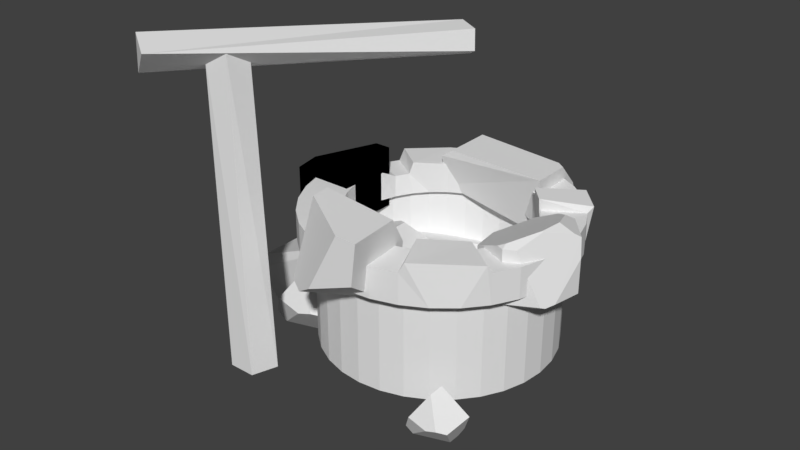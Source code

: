 # Source: decor_rock_04.blend  (saved by Blender 2.79.0; exported with 4.5.12 LTS)
import bpy
from mathutils import Matrix  # noqa: F401  (used for matrix-valued properties, if any)

bpy.ops.wm.read_factory_settings(use_empty=True)
scene = bpy.context.scene
scene.name = 'Scene'

# ---- collections
col_collection_1 = bpy.data.collections.new('Collection 1'); scene.collection.children.link(col_collection_1)

# ---- world
world_world = bpy.data.worlds.new('World'); scene.world = world_world
world_world.color = (0.05088, 0.05088, 0.05088)
world_world.use_sun_shadow = False
world_world.sun_shadow_jitter_overblur = 0.0
world_world.cycles.sampling_method = 'MANUAL'

# ---- meshes
me_cylinder_002 = bpy.data.meshes.new('Cylinder.002')
me_cylinder_002.from_pydata([(0.0, 0.3259, -2.136), (-0.1634, 0.2741, 2.211), (0.31, 0.1007, -2.136), (0.1234, 0.1258, 2.259), (0.1916, -0.2637, -2.136), (0.0715, -0.1963, 2.259), (-0.1916, -0.2637, -2.136), (-0.2473, -0.2472, 2.211), (-0.31, 0.1007, -2.136), (-0.3925, 0.04359, 2.182), (-0.8869, -0.7413, 1.96), (1.848, 2.163, 2.045), (-0.553, -0.9165, 2.309), (2.03, 1.994, 2.153), (2.011, 2.012, 2.422), (-1.001, -0.6338, 2.413), (1.694, 2.192, 2.433), (1.717, 2.286, 2.248), (3.302, 0.3589, -1.683), (2.859, 0.3839, -1.452), (2.549, 0.08674, -2.014), (3.229, 0.01932, -1.786), (3.049, 0.3272, -2.165), (2.666, 0.08017, -2.075), (2.664, -0.007693, -1.783), (2.823, 0.2169, -1.503), (2.976, -0.06911, -1.8), (3.116, -0.05334, -1.759), (3.141, 0.4905, -2.005), (3.076, 0.4545, -2.126), (2.622, 0.4272, -1.911), (2.732, 0.488, -1.707), (0.5162, 1.468, -1.577), (-0.1631, 1.506, -1.223), (-0.638, 1.05, -2.085), (0.4048, 0.9468, -1.734), (0.1284, 1.419, -2.316), (-0.4596, 1.04, -2.178), (-0.4614, 0.9054, -1.73), (-0.2179, 1.25, -1.3), (0.01691, 0.8112, -1.757), (0.2319, 0.8354, -1.694), (0.27, 1.67, -2.071), (0.1701, 1.615, -2.257), (-0.5263, 1.573, -1.927), (-0.3577, 1.666, -1.614), (-1.055, 1.544, -2.41), (1.335, 1.626, -1.848), (0.7678, 1.379, -0.6408), (1.271, 3.014, -1.778), (0.9441, 2.701, -1.122), (0.755, 2.226, -0.6503), (-1.311, 1.335, -1.725), (-1.333, 2.659, -1.736), (-1.163, 1.34, -1.454), (0.4565, 2.694, -1.005), (0.605, 2.334, -0.714), (-1.183, 2.416, -1.467), (-1.297, 2.661, -1.67), (-1.07, 1.887, -2.392), (-1.25, 2.766, -1.971), (-0.5608, 2.952, -2.208), (-0.7747, 2.399, -2.15), (0.7585, 1.937, -3.045), (2.129, 3.522, -1.515), (-0.1382, 2.268, -0.9917), (0.09779, 4.087, -1.526), (1.726, 3.643, -1.28), (1.858, 2.551, -1.476), (1.072, 1.873, -2.475), (0.8427, 2.332, -0.9435), (0.3406, 2.138, -0.9192), (-0.3979, 3.753, -2.204), (-0.1408, 4.136, -1.961), (1.49, 3.654, -2.677), (1.056, 3.007, -3.087), (2.73, 2.458, -0.6213), (3.292, 2.483, 0.1269), (3.292, 2.483, -0.6213), (3.661, 2.06, -0.6213), (3.037, 1.887, -0.9954), (3.066, 1.24, 0.1269), (3.066, 1.24, -0.6213), (2.549, 1.461, -0.6213), (2.399, 2.003, -0.6213), (2.73, 2.458, -0.02895), (3.055, 2.473, 0.1269), (3.062, 1.322, 0.1742), (2.549, 1.461, -0.07811), (2.961, 1.285, 0.1269), (2.399, 2.003, -0.1707), (3.231, 2.341, 0.2165), (3.374, 1.98, 0.2992), (3.332, 1.673, 0.2906), (3.661, 2.06, -0.1333), (3.617, 2.111, 0.1269), (3.588, 1.653, -0.6213), (3.495, 1.471, -0.6213), (3.214, 1.32, 0.1269), (3.559, 2.031, 0.188), (3.346, 1.662, 0.2801), (3.53, 1.529, -0.6431), (0.6947, 0.7854, -0.5843), (1.748, 0.8971, -0.6941), (1.969, -0.1305, 0.3836), (0.7775, 0.01895, -0.5705), (0.8514, 0.357, 0.4826), (1.692, -0.1599, 0.4124), (1.91, -0.1474, -0.1988), (1.788, 0.5201, -0.6873), (1.276, -0.2199, -0.4259), (1.025, -0.1331, -0.5912), (0.7769, 0.8088, 0.2274), (0.8204, 0.6444, 0.4774), (1.886, 0.6378, 0.3698), (1.813, 0.9156, -0.0525), (-0.6015, 1.567, -0.6115), (-0.6015, 2.455, -0.6115), (0.2859, 1.567, -0.6115), (0.2859, 1.567, 0.2759), (0.2859, 2.455, -0.6115), (0.2859, 2.455, 0.2759), (-0.6015, 1.567, 0.03126), (-0.6015, 2.455, -0.2266), (0.05282, 2.455, 0.2759), (-0.283, 1.567, 0.2759), (0.7345, 3.179, -0.4094), (2.389, 3.235, -0.7498), (2.384, 3.065, 0.1678), (2.37, 4.19, -0.6876), (2.355, 3.974, -0.1835), (2.373, 3.648, 0.1655), (0.7723, 3.035, 0.09216), (0.7556, 3.946, 0.09171), (0.9437, 3.038, 0.2188), (2.084, 3.97, 0.03014), (2.261, 3.722, 0.1692), (0.9269, 3.779, 0.2161), (0.7971, 3.947, 0.1224), (0.7297, 3.414, -0.3941), (0.7398, 4.019, -0.07892), (1.101, 4.147, -0.4266), (-0.6015, 1.567, -0.6115), (-0.6015, 2.455, -0.6115), (0.2859, 1.567, -0.6115), (0.2859, 1.567, 0.2759), (0.2859, 2.455, -0.6115), (0.2859, 2.455, 0.2759), (-0.6015, 1.567, 0.03126), (-0.6015, 2.455, -0.2266), (0.05282, 2.455, 0.2759), (-0.283, 1.567, 0.2759), (1.556, 3.311, -0.479), (1.556, 3.311, -0.03977), (1.81, 3.286, -0.479), (1.81, 3.286, -0.03977), (2.054, 3.212, -0.479), (2.054, 3.212, -0.03977), (2.278, 3.092, -0.479), (2.278, 3.092, -0.03977), (2.475, 2.931, -0.479), (2.428, 2.88, 0.1494), (2.637, 2.734, -0.479), (2.642, 2.661, 0.1315), (2.757, 2.509, -0.479), (2.757, 2.509, -0.03977), (2.831, 2.265, -0.479), (2.831, 2.265, -0.03977), (2.856, 2.011, -0.479), (2.856, 2.011, -0.03977), (2.831, 1.758, -0.479), (2.831, 1.758, -0.03977), (2.757, 1.514, -0.479), (2.757, 1.514, -0.03977), (2.637, 1.289, -0.479), (2.637, 1.289, -0.03977), (2.475, 1.092, -0.479), (2.6, 1.264, 0.06702), (2.278, 0.9302, -0.479), (2.088, 0.8433, 0.1046), (2.054, 0.8101, -0.479), (2.054, 0.8101, -0.03977), (1.81, 0.7361, -0.479), (1.81, 0.7361, -0.03977), (1.556, 0.7111, -0.479), (1.556, 0.7111, -0.03977), (1.302, 0.7361, -0.479), (1.302, 0.7361, -0.03977), (1.059, 0.8101, -0.479), (1.059, 0.8101, -0.03977), (0.8338, 0.9302, -0.479), (0.8338, 0.9302, -0.03977), (0.6368, 1.092, -0.479), (0.6368, 1.092, -0.03977), (0.4751, 1.289, -0.479), (0.4751, 1.289, -0.03977), (0.3549, 1.514, -0.479), (0.3549, 1.514, -0.03977), (0.2809, 1.758, -0.479), (0.2809, 1.758, -0.03977), (0.256, 2.011, -0.479), (0.256, 2.011, -0.03977), (0.2809, 2.265, -0.479), (0.2809, 2.265, -0.03977), (0.3549, 2.509, -0.479), (0.32, 2.552, -0.1863), (0.4751, 2.734, -0.479), (0.4195, 2.738, -0.1863), (0.6368, 2.931, -0.479), (0.4612, 2.775, -0.01167), (0.8338, 3.092, -0.479), (0.8338, 3.092, -0.03977), (1.059, 3.212, -0.479), (1.059, 3.212, -0.03977), (1.302, 3.286, -0.479), (1.302, 3.286, -0.03977), (1.556, 3.912, -0.479), (1.927, 3.876, -0.479), (1.927, 3.876, -0.03977), (1.556, 3.912, -0.03977), (2.284, 3.768, -0.479), (2.284, 3.768, -0.03977), (2.612, 3.592, -0.479), (2.612, 3.592, -0.03977), (2.9, 3.356, -0.479), (2.883, 3.433, 0.05122), (3.137, 3.067, -0.479), (3.197, 3.113, 0.02513), (3.313, 2.739, -0.479), (3.313, 2.739, -0.03977), (3.421, 2.382, -0.479), (3.421, 2.382, -0.03977), (3.457, 2.011, -0.479), (3.457, 2.011, -0.03977), (3.421, 1.64, -0.479), (3.421, 1.64, -0.03977), (3.313, 1.284, -0.479), (3.313, 1.284, -0.03977), (3.137, 0.955, -0.479), (3.137, 0.955, -0.03977), (2.9, 0.6669, -0.479), (3.105, 0.8916, 0.06702), (2.612, 0.4304, -0.479), (2.357, 0.2754, 0.1046), (2.284, 0.2547, -0.479), (2.284, 0.2547, -0.03977), (1.927, 0.1466, -0.479), (1.927, 0.1466, -0.03977), (1.556, 0.11, -0.479), (1.556, 0.11, -0.03977), (1.185, 0.1466, -0.479), (1.185, 0.1466, -0.03977), (0.8285, 0.2547, -0.479), (0.8285, 0.2547, -0.03977), (0.4998, 0.4304, -0.479), (0.4998, 0.4304, -0.03977), (0.2117, 0.6669, -0.479), (0.2117, 0.6669, -0.03977), (-0.0247, 0.955, -0.479), (-0.0247, 0.955, -0.03977), (-0.2004, 1.284, -0.479), (-0.2004, 1.284, -0.03977), (-0.3086, 1.64, -0.479), (-0.3086, 1.64, -0.03977), (-0.3451, 2.011, -0.479), (-0.3451, 2.011, -0.03977), (-0.3086, 2.382, -0.479), (-0.3086, 2.382, -0.03977), (-0.2004, 2.739, -0.479), (-0.1401, 2.743, -0.1863), (-0.0247, 3.067, -0.479), (0.005482, 3.015, -0.1863), (0.2117, 3.356, -0.479), (0.04502, 3.08, -0.01167), (0.4998, 3.592, -0.479), (0.4998, 3.592, -0.03977), (0.8285, 3.768, -0.479), (0.8285, 3.768, -0.03977), (1.185, 3.876, -0.479), (1.185, 3.876, -0.03977), (1.556, 3.683, -0.479), (1.882, 3.651, -0.479), (2.196, 3.556, -0.479), (2.485, 3.401, -0.479), (2.738, 3.193, -0.479), (2.946, 2.94, -0.479), (3.101, 2.651, -0.479), (3.196, 2.337, -0.479), (3.228, 2.011, -0.479), (3.196, 1.685, -0.479), (3.101, 1.371, -0.479), (2.946, 1.082, -0.479), (2.738, 0.8289, -0.479), (2.485, 0.621, -0.479), (2.196, 0.4665, -0.479), (1.882, 0.3713, -0.479), (1.556, 0.3392, -0.479), (1.23, 0.3713, -0.479), (0.9162, 0.4665, -0.479), (0.6272, 0.621, -0.479), (0.3738, 0.8289, -0.479), (0.1659, 1.082, -0.479), (0.01135, 1.371, -0.479), (-0.0838, 1.685, -0.479), (-0.1159, 2.011, -0.479), (-0.0838, 2.337, -0.479), (0.01135, 2.651, -0.479), (0.1659, 2.94, -0.479), (0.3738, 3.194, -0.479), (0.6272, 3.401, -0.479), (0.9162, 3.556, -0.479), (1.23, 3.651, -0.479), (1.556, 3.683, -1.957), (1.882, 3.651, -1.957), (2.196, 3.556, -1.957), (2.485, 3.401, -1.957), (2.738, 3.193, -1.957), (2.946, 2.94, -1.957), (3.101, 2.651, -1.957), (3.196, 2.337, -1.957), (3.228, 2.011, -1.957), (3.196, 1.685, -1.957), (3.101, 1.371, -1.957), (2.946, 1.082, -1.957), (2.738, 0.8289, -1.957), (2.485, 0.621, -1.957), (2.196, 0.4665, -1.957), (1.882, 0.3713, -1.957), (1.556, 0.3392, -1.957), (1.23, 0.3713, -1.957), (0.9162, 0.4665, -1.957), (0.6272, 0.621, -1.957), (0.3738, 0.8289, -1.957), (0.1659, 1.082, -1.957), (0.01135, 1.371, -1.957), (-0.0838, 1.685, -1.957), (-0.1159, 2.011, -1.957), (-0.0838, 2.337, -1.957), (0.01135, 2.651, -1.957), (0.1659, 2.94, -1.957), (0.3738, 3.194, -1.957), (0.6272, 3.401, -1.957), (0.9162, 3.556, -1.957), (1.23, 3.651, -1.957), (1.556, 3.683, -1.957), (1.882, 3.651, -1.957), (2.196, 3.556, -1.957), (2.485, 3.401, -1.957), (2.738, 3.193, -1.957), (2.946, 2.94, -1.957), (3.101, 2.651, -1.957), (3.196, 2.337, -1.957), (3.228, 2.011, -1.957), (3.196, 1.685, -1.957), (3.101, 1.371, -1.957), (2.946, 1.082, -1.957), (2.738, 0.8289, -1.957), (2.485, 0.621, -1.957), (2.196, 0.4665, -1.957), (1.882, 0.3713, -1.957), (1.556, 0.3392, -1.957), (1.23, 0.3713, -1.957), (0.9162, 0.4665, -1.957), (0.6272, 0.621, -1.957), (0.3738, 0.8289, -1.957), (0.1659, 1.082, -1.957), (0.01135, 1.371, -1.957), (-0.0838, 1.685, -1.957), (-0.1159, 2.011, -1.957), (-0.0838, 2.337, -1.957), (0.01135, 2.651, -1.957), (0.1659, 2.94, -1.957), (0.3738, 3.194, -1.957), (0.6272, 3.401, -1.957), (0.9162, 3.556, -1.957), (1.23, 3.651, -1.957), (1.556, 3.683, -1.957), (1.882, 3.651, -1.957), (2.196, 3.556, -1.957), (2.485, 3.401, -1.957), (2.738, 3.193, -1.957), (2.946, 2.94, -1.957), (3.101, 2.651, -1.957), (3.196, 2.337, -1.957), (3.228, 2.011, -1.957), (3.196, 1.685, -1.957), (3.101, 1.371, -1.957), (2.946, 1.082, -1.957), (2.738, 0.8289, -1.957), (2.485, 0.621, -1.957), (2.196, 0.4665, -1.957), (1.882, 0.3713, -1.957), (1.556, 0.3392, -1.957), (1.23, 0.3713, -1.957), (0.9162, 0.4665, -1.957), (0.6272, 0.621, -1.957), (0.3738, 0.8289, -1.957), (0.1659, 1.082, -1.957), (0.01135, 1.371, -1.957), (-0.0838, 1.685, -1.957), (-0.1159, 2.011, -1.957), (-0.0838, 2.337, -1.957), (0.01135, 2.651, -1.957), (0.1659, 2.94, -1.957), (0.3738, 3.194, -1.957), (0.6272, 3.401, -1.957), (0.9162, 3.556, -1.957), (1.23, 3.651, -1.957), (1.556, 3.3, -1.957), (1.808, 3.276, -1.957), (2.049, 3.202, -1.957), (2.272, 3.083, -1.957), (2.468, 2.923, -1.957), (2.628, 2.727, -1.957), (2.747, 2.505, -1.957), (2.821, 2.263, -1.957), (2.845, 2.011, -1.957), (2.821, 1.76, -1.957), (2.747, 1.518, -1.957), (2.628, 1.295, -1.957), (2.468, 1.1, -1.957), (2.272, 0.9392, -1.957), (2.049, 0.8201, -1.957), (1.808, 0.7467, -1.957), (1.556, 0.722, -1.957), (1.305, 0.7467, -1.957), (1.063, 0.8201, -1.957), (0.8398, 0.9392, -1.957), (0.6444, 1.1, -1.957), (0.4841, 1.295, -1.957), (0.365, 1.518, -1.957), (0.2916, 1.76, -1.957), (0.2668, 2.011, -1.957), (0.2916, 2.263, -1.957), (0.365, 2.505, -1.957), (0.4841, 2.727, -1.957), (0.6444, 2.923, -1.957), (0.8398, 3.083, -1.957), (1.063, 3.202, -1.957), (1.305, 3.276, -1.957), (1.556, 3.404, -0.5081), (1.828, 3.378, -0.5081), (2.089, 3.298, -0.5081), (2.33, 3.169, -0.5081), (2.541, 2.996, -0.5081), (2.714, 2.785, -0.5081), (2.843, 2.544, -0.5081), (2.922, 2.283, -0.5081), (2.949, 2.011, -0.5081), (2.922, 1.739, -0.5081), (2.843, 1.478, -0.5081), (2.714, 1.237, -0.5081), (2.541, 1.026, -0.5081), (2.33, 0.8529, -0.5081), (2.089, 0.7242, -0.5081), (1.828, 0.6449, -0.5081), (1.556, 0.6182, -0.5081), (1.284, 0.6449, -0.5081), (1.023, 0.7242, -0.5081), (0.7821, 0.8529, -0.5081), (0.571, 1.026, -0.5081), (0.3978, 1.237, -0.5081), (0.2691, 1.478, -0.5081), (0.1898, 1.739, -0.5081), (0.163, 2.011, -0.5081), (0.1898, 2.283, -0.5081), (0.2691, 2.544, -0.5081), (0.3978, 2.785, -0.5081), (0.571, 2.996, -0.5081), (0.7821, 3.169, -0.5081), (1.023, 3.298, -0.5081), (1.284, 3.378, -0.5081), (3.168, 3.01, -0.479), (3.168, 3.01, -0.03977), (2.658, 2.694, -0.479), (2.658, 2.694, -0.03977), (2.856, 3.392, -0.479), (2.856, 3.392, -0.03977), (2.445, 2.955, -0.479), (2.445, 2.955, -0.03977)], [], [(0, 1, 3, 2), (2, 3, 5, 4), (4, 5, 7, 6), (3, 1, 9, 7, 5), (6, 7, 9, 8), (8, 9, 1, 0), (0, 2, 4, 6, 8), (10, 11, 13, 12), (12, 13, 14), (12, 14, 16, 15), (13, 11, 17, 16, 14), (15, 16, 17), (15, 17, 11, 10), (10, 12, 15), (28, 31, 19, 18), (26, 27, 25, 24), (29, 22, 23, 20, 30), (21, 27, 26, 23, 22), (19, 25, 27, 21, 18), (30, 20, 24, 25, 19, 31), (20, 23, 26, 24), (30, 31, 28, 29), (18, 21, 22, 29, 28), (42, 45, 33, 32), (40, 41, 39, 38), (43, 36, 37, 34, 44), (35, 41, 40, 37, 36), (33, 39, 41, 35, 32), (44, 34, 38, 39, 33, 45), (34, 37, 40, 38), (44, 45, 42, 43), (32, 35, 36, 43, 42), (58, 53, 52, 54, 57), (61, 49, 47, 46, 59), (49, 50, 51, 48, 47), (56, 57, 54, 48, 51), (47, 48, 54, 52, 46), (58, 57, 56, 55), (51, 50, 55, 56), (60, 53, 58, 55, 50, 49, 61), (60, 61, 59), (46, 52, 53, 60, 59), (72, 75, 63, 62), (70, 71, 69, 68), (73, 66, 67, 64, 74), (65, 71, 70, 67, 66), (63, 69, 71, 65, 62), (74, 64, 68, 69, 63, 75), (64, 67, 70, 68), (74, 75, 72, 73), (62, 65, 66, 73, 72), (80, 84, 76), (80, 76, 78), (86, 91, 77), (80, 78, 79), (97, 98, 81, 82), (80, 82, 83), (80, 83, 84), (99, 92, 93, 100), (94, 95, 99, 100, 98, 97, 101, 96), (82, 81, 89, 88, 83), (83, 88, 90, 84), (100, 93, 87, 81, 98), (81, 87, 89), (92, 91, 86, 85, 90, 88, 89, 87, 93), (84, 90, 85, 76), (76, 85, 86, 77, 78), (80, 101, 97, 82), (80, 79, 96, 101), (77, 91, 92, 99, 95), (78, 77, 95, 94, 79), (79, 94, 96), (112, 115, 103, 102), (110, 111, 109, 108), (113, 106, 107, 104, 114), (105, 111, 110, 107, 106), (103, 109, 111, 105, 102), (114, 104, 108, 109, 103, 115), (104, 107, 110, 108), (114, 115, 112, 113), (102, 105, 106, 113, 112), (122, 125, 124, 123), (120, 121, 119, 118), (117, 120, 118, 116), (121, 124, 125, 119), (117, 123, 124, 121, 120), (116, 122, 123, 117), (118, 119, 125, 122, 116), (138, 133, 132, 134, 137), (141, 129, 127, 126, 139), (129, 130, 131, 128, 127), (136, 137, 134, 128, 131), (127, 128, 134, 132, 126), (138, 137, 136, 135), (131, 130, 135, 136), (140, 133, 138, 135, 130, 129, 141), (140, 141, 139), (126, 132, 133, 140, 139), (148, 151, 150, 149), (146, 147, 145, 144), (143, 146, 144, 142), (147, 150, 151, 145), (143, 149, 150, 147, 146), (142, 148, 149, 143), (144, 145, 151, 148, 142), (216, 219, 218, 217), (217, 218, 221, 220), (220, 221, 223, 222), (476, 477, 225, 224), (224, 225, 227, 226), (472, 473, 229, 228), (228, 229, 231, 230), (230, 231, 233, 232), (232, 233, 235, 234), (234, 235, 237, 236), (236, 237, 239, 238), (238, 239, 241, 240), (240, 241, 243, 242), (242, 243, 245, 244), (244, 245, 247, 246), (246, 247, 249, 248), (248, 249, 251, 250), (250, 251, 253, 252), (252, 253, 255, 254), (254, 255, 257, 256), (256, 257, 259, 258), (258, 259, 261, 260), (260, 261, 263, 262), (262, 263, 265, 264), (264, 265, 267, 266), (266, 267, 269, 268), (268, 269, 271, 270), (270, 271, 273, 272), (272, 273, 275, 274), (274, 275, 277, 276), (214, 215, 213, 212), (276, 277, 279, 278), (278, 279, 219, 216), (152, 153, 215, 214), (154, 152, 216, 217), (153, 155, 218, 219), (156, 154, 217, 220), (155, 157, 221, 218), (158, 156, 220, 222), (157, 159, 223, 221), (478, 158, 222, 476), (479, 161, 225, 477), (162, 160, 224, 226), (161, 163, 227, 225), (474, 162, 226, 472), (475, 165, 229, 473), (166, 164, 228, 230), (165, 167, 231, 229), (168, 166, 230, 232), (167, 169, 233, 231), (170, 168, 232, 234), (169, 171, 235, 233), (172, 170, 234, 236), (171, 173, 237, 235), (174, 172, 236, 238), (173, 175, 239, 237), (176, 174, 238, 240), (175, 177, 241, 239), (178, 176, 240, 242), (177, 179, 243, 241), (180, 178, 242, 244), (179, 181, 245, 243), (182, 180, 244, 246), (181, 183, 247, 245), (184, 182, 246, 248), (183, 185, 249, 247), (186, 184, 248, 250), (185, 187, 251, 249), (188, 186, 250, 252), (187, 189, 253, 251), (190, 188, 252, 254), (189, 191, 255, 253), (192, 190, 254, 256), (191, 193, 257, 255), (194, 192, 256, 258), (193, 195, 259, 257), (196, 194, 258, 260), (195, 197, 261, 259), (198, 196, 260, 262), (197, 199, 263, 261), (200, 198, 262, 264), (199, 201, 265, 263), (202, 200, 264, 266), (201, 203, 267, 265), (204, 202, 266, 268), (203, 205, 269, 267), (206, 204, 268, 270), (205, 207, 271, 269), (208, 206, 270, 272), (207, 209, 273, 271), (210, 208, 272, 274), (209, 211, 275, 273), (212, 210, 274, 276), (211, 213, 277, 275), (214, 212, 276, 278), (213, 215, 279, 277), (152, 214, 278, 216), (215, 153, 219, 279), (212, 213, 211, 210), (210, 211, 209, 208), (208, 209, 207, 206), (206, 207, 205, 204), (204, 205, 203, 202), (202, 203, 201, 200), (200, 201, 199, 198), (198, 199, 197, 196), (196, 197, 195, 194), (194, 195, 193, 192), (192, 193, 191, 190), (190, 191, 189, 188), (188, 189, 187, 186), (186, 187, 185, 184), (184, 185, 183, 182), (182, 183, 181, 180), (180, 181, 179, 178), (178, 179, 177, 176), (176, 177, 175, 174), (174, 175, 173, 172), (172, 173, 171, 170), (170, 171, 169, 168), (168, 169, 167, 166), (166, 167, 165, 164), (474, 475, 163, 162), (162, 163, 161, 160), (478, 479, 159, 158), (158, 159, 157, 156), (156, 157, 155, 154), (154, 155, 153, 152), (292, 324, 323, 291), (306, 338, 337, 305), (293, 325, 324, 292), (307, 339, 338, 306), (294, 326, 325, 293), (281, 313, 312, 280), (308, 340, 339, 307), (295, 327, 326, 294), (282, 314, 313, 281), (309, 341, 340, 308), (296, 328, 327, 295), (283, 315, 314, 282), (310, 342, 341, 309), (297, 329, 328, 296), (284, 316, 315, 283), (311, 343, 342, 310), (298, 330, 329, 297), (285, 317, 316, 284), (280, 312, 343, 311), (299, 331, 330, 298), (286, 318, 317, 285), (300, 332, 331, 299), (287, 319, 318, 286), (301, 333, 332, 300), (288, 320, 319, 287), (302, 334, 333, 301), (289, 321, 320, 288), (303, 335, 334, 302), (290, 322, 321, 289), (304, 336, 335, 303), (291, 323, 322, 290), (305, 337, 336, 304), (354, 386, 385, 353), (368, 400, 399, 367), (355, 387, 386, 354), (369, 401, 400, 368), (356, 388, 387, 355), (370, 402, 401, 369), (357, 389, 388, 356), (371, 403, 402, 370), (358, 390, 389, 357), (345, 377, 376, 344), (372, 404, 403, 371), (359, 391, 390, 358), (346, 378, 377, 345), (373, 405, 404, 372), (360, 392, 391, 359), (347, 379, 378, 346), (374, 406, 405, 373), (361, 393, 392, 360), (348, 380, 379, 347), (375, 407, 406, 374), (362, 394, 393, 361), (349, 381, 380, 348), (344, 376, 407, 375), (363, 395, 394, 362), (350, 382, 381, 349), (364, 396, 395, 363), (351, 383, 382, 350), (365, 397, 396, 364), (352, 384, 383, 351), (366, 398, 397, 365), (353, 385, 384, 352), (367, 399, 398, 366), (394, 426, 425, 393), (381, 413, 412, 380), (376, 408, 439, 407), (395, 427, 426, 394), (382, 414, 413, 381), (396, 428, 427, 395), (383, 415, 414, 382), (397, 429, 428, 396), (384, 416, 415, 383), (398, 430, 429, 397), (385, 417, 416, 384), (399, 431, 430, 398), (386, 418, 417, 385), (400, 432, 431, 399), (387, 419, 418, 386), (401, 433, 432, 400), (388, 420, 419, 387), (402, 434, 433, 401), (389, 421, 420, 388), (403, 435, 434, 402), (390, 422, 421, 389), (377, 409, 408, 376), (404, 436, 435, 403), (391, 423, 422, 390), (378, 410, 409, 377), (405, 437, 436, 404), (392, 424, 423, 391), (379, 411, 410, 378), (406, 438, 437, 405), (393, 425, 424, 392), (380, 412, 411, 379), (407, 439, 438, 406), (429, 461, 460, 428), (416, 448, 447, 415), (430, 462, 461, 429), (417, 449, 448, 416), (431, 463, 462, 430), (418, 450, 449, 417), (432, 464, 463, 431), (419, 451, 450, 418), (433, 465, 464, 432), (420, 452, 451, 419), (434, 466, 465, 433), (421, 453, 452, 420), (435, 467, 466, 434), (422, 454, 453, 421), (409, 441, 440, 408), (436, 468, 467, 435), (423, 455, 454, 422), (410, 442, 441, 409), (437, 469, 468, 436), (424, 456, 455, 423), (411, 443, 442, 410), (438, 470, 469, 437), (425, 457, 456, 424), (412, 444, 443, 411), (439, 471, 470, 438), (426, 458, 457, 425), (413, 445, 444, 412), (408, 440, 471, 439), (427, 459, 458, 426), (414, 446, 445, 413), (428, 460, 459, 427), (415, 447, 446, 414), (164, 165, 475, 474), (163, 475, 473, 227), (164, 474, 472, 228), (226, 227, 473, 472), (160, 161, 479, 478), (159, 479, 477, 223), (160, 478, 476, 224), (222, 223, 477, 476)])
me_cylinder_002.use_remesh_preserve_volume = False
me_cylinder_002.use_remesh_preserve_attributes = False
me_cylinder_002.use_mirror_vertex_groups = False
me_cylinder_002.update()

# ---- objects
ob_wel = bpy.data.objects.new('wel', me_cylinder_002)

# ---- transforms, parenting, visibility, modifiers, constraints
ob_wel.location = (-1.556, -2.011, 1.854)
ob_wel.lineart.crease_threshold = 0.0

# ---- collection membership
col_collection_1.objects.link(ob_wel)

# ---- scene / render settings (as saved in the file)
scene.frame_start = 1; scene.frame_end = 250; scene.frame_set(1)
scene.render.engine = 'BLENDER_EEVEE_NEXT'
scene.render.resolution_percentage = 50
scene.render.dither_intensity = 0.0
scene.cycles.use_denoising = False
scene.cycles.samples = 128
scene.cycles.sampling_pattern = 'TABULATED_SOBOL'
scene.cycles.use_adaptive_sampling = False
scene.cycles.use_light_tree = False
scene.cycles.blur_glossy = 0.0
scene.cycles.sample_clamp_indirect = 0.0
scene.view_settings.view_transform = 'Standard'
bpy.context.view_layer.update()

# ---- added for rendering (the .blend has no active camera and no usable light): camera, sun
cam_auto = bpy.data.cameras.new('AutoCamera')
cam_auto.lens = 50.0
cam_auto.sensor_width = 36.0
cam_auto.clip_end = 1000.0
ob_auto_camera = bpy.data.objects.new('AutoCamera', cam_auto)
scene.collection.objects.link(ob_auto_camera)
ob_auto_camera.location = (7.96055, -10.3975, 8.20919)
ob_auto_camera.rotation_euler = (1.09748, -7.21219e-08, 0.694738)
scene.camera = ob_auto_camera
light_auto_sun = bpy.data.lights.new('AutoSun', 'SUN')
light_auto_sun.energy = 3.0
light_auto_sun.angle = 0.0523599
ob_auto_sun = bpy.data.objects.new('AutoSun', light_auto_sun)
scene.collection.objects.link(ob_auto_sun)
ob_auto_sun.rotation_euler = (0.872665, 0.174533, 0.523599)
bpy.context.view_layer.update()
